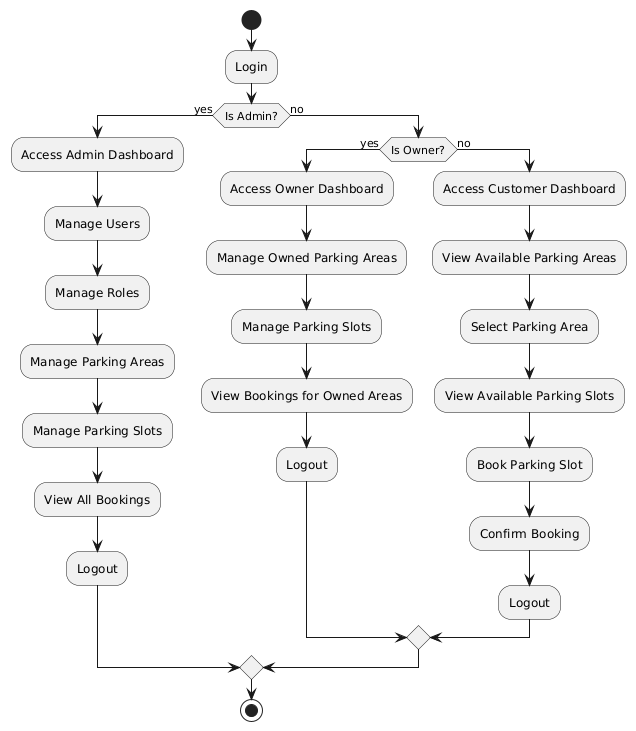

The diagram above was rendered by PlantUML. Its source (embedded in the PNG):
@startuml
|User|
start
:Login;

if (Is Admin?) then (yes)
  :Access Admin Dashboard;
  :Manage Users;
  :Manage Roles;
  :Manage Parking Areas;
  :Manage Parking Slots;
  :View All Bookings;
  :Logout;
else (no)
  if (Is Owner?) then (yes)
    :Access Owner Dashboard;
    :Manage Owned Parking Areas;
    :Manage Parking Slots;
    :View Bookings for Owned Areas;
    :Logout;
  else (no)
    :Access Customer Dashboard;
    :View Available Parking Areas;
    :Select Parking Area;
    :View Available Parking Slots;
    :Book Parking Slot;
    :Confirm Booking;
    :Logout;
  endif
endif

stop
@enduml